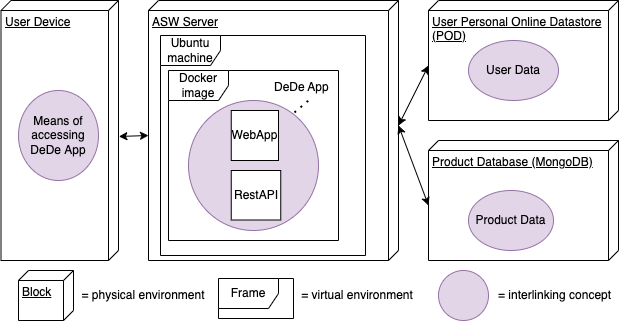

The diagram above was exported from draw.io. Its source (the exported page's mxGraphModel, read from the mxfile embedded in the PNG):
<mxGraphModel dx="756" dy="621" grid="1" gridSize="10" guides="1" tooltips="1" connect="1" arrows="1" fold="1" page="1" pageScale="1" pageWidth="850" pageHeight="1100" math="0" shadow="0">
  <root>
    <mxCell id="0" />
    <mxCell id="1" parent="0" />
    <mxCell id="JSb57pqOfP_h8tuW88li-4" value="ASW Server&lt;br&gt;" style="verticalAlign=top;align=left;spacingTop=8;spacingLeft=2;spacingRight=12;shape=cube;size=10;direction=south;fontStyle=4;html=1;labelBackgroundColor=default;fillColor=default;gradientColor=none;" parent="1" vertex="1">
      <mxGeometry x="280" y="140" width="250" height="260" as="geometry" />
    </mxCell>
    <mxCell id="LSUrhdZy8173mibNzUSE-11" value="Ubuntu machine" style="shape=umlFrame;whiteSpace=wrap;html=1;" parent="1" vertex="1">
      <mxGeometry x="292" y="175" width="205" height="220" as="geometry" />
    </mxCell>
    <mxCell id="LSUrhdZy8173mibNzUSE-12" value="Docker image" style="shape=umlFrame;whiteSpace=wrap;html=1;" parent="1" vertex="1">
      <mxGeometry x="300" y="210" width="170" height="170" as="geometry" />
    </mxCell>
    <mxCell id="JSb57pqOfP_h8tuW88li-3" value="User Device&lt;br&gt;" style="verticalAlign=top;align=left;spacingTop=8;spacingLeft=2;spacingRight=12;shape=cube;size=10;direction=south;fontStyle=4;html=1;labelBackgroundColor=default;fillColor=default;gradientColor=none;" parent="1" vertex="1">
      <mxGeometry x="132.5" y="140" width="117.5" height="260" as="geometry" />
    </mxCell>
    <mxCell id="JSb57pqOfP_h8tuW88li-5" value="User Personal Online Datastore&lt;br&gt;(POD)" style="verticalAlign=top;align=left;spacingTop=8;spacingLeft=2;spacingRight=12;shape=cube;size=10;direction=south;fontStyle=4;html=1;labelBackgroundColor=default;fillColor=default;gradientColor=none;" parent="1" vertex="1">
      <mxGeometry x="560" y="140" width="190" height="120" as="geometry" />
    </mxCell>
    <mxCell id="JSb57pqOfP_h8tuW88li-6" value="Product Database (MongoDB)" style="verticalAlign=top;align=left;spacingTop=8;spacingLeft=2;spacingRight=12;shape=cube;size=10;direction=south;fontStyle=4;html=1;labelBackgroundColor=default;fillColor=default;gradientColor=none;" parent="1" vertex="1">
      <mxGeometry x="560" y="280" width="190" height="120" as="geometry" />
    </mxCell>
    <mxCell id="jitu6x5pNLdIVCdht5CW-4" value="User Data" style="ellipse;whiteSpace=wrap;html=1;fillColor=#e1d5e7;strokeColor=#9673a6;" parent="1" vertex="1">
      <mxGeometry x="600" y="180" width="90" height="60" as="geometry" />
    </mxCell>
    <mxCell id="jitu6x5pNLdIVCdht5CW-5" value="Means of accessing DeDe App" style="ellipse;whiteSpace=wrap;html=1;fillColor=#e1d5e7;strokeColor=#9673a6;" parent="1" vertex="1">
      <mxGeometry x="150" y="230" width="80" height="90" as="geometry" />
    </mxCell>
    <mxCell id="jitu6x5pNLdIVCdht5CW-6" value="Product Data" style="ellipse;whiteSpace=wrap;html=1;fillColor=#e1d5e7;strokeColor=#9673a6;" parent="1" vertex="1">
      <mxGeometry x="600" y="330" width="85" height="60" as="geometry" />
    </mxCell>
    <mxCell id="jitu6x5pNLdIVCdht5CW-11" style="edgeStyle=orthogonalEdgeStyle;rounded=0;orthogonalLoop=1;jettySize=auto;html=1;exitX=0.5;exitY=1;exitDx=0;exitDy=0;" parent="1" edge="1">
      <mxGeometry relative="1" as="geometry">
        <mxPoint x="389" y="214" as="sourcePoint" />
        <mxPoint x="389" y="214" as="targetPoint" />
      </mxGeometry>
    </mxCell>
    <mxCell id="jitu6x5pNLdIVCdht5CW-22" value="" style="endArrow=classic;startArrow=classic;html=1;rounded=0;exitX=0.523;exitY=-0.003;exitDx=0;exitDy=0;exitPerimeter=0;entryX=0;entryY=0;entryDx=135;entryDy=250;entryPerimeter=0;" parent="1" source="JSb57pqOfP_h8tuW88li-3" target="JSb57pqOfP_h8tuW88li-4" edge="1">
      <mxGeometry width="50" height="50" relative="1" as="geometry">
        <mxPoint x="400" y="410" as="sourcePoint" />
        <mxPoint x="270" y="276" as="targetPoint" />
      </mxGeometry>
    </mxCell>
    <mxCell id="jitu6x5pNLdIVCdht5CW-23" value="" style="endArrow=classic;startArrow=classic;html=1;rounded=0;entryX=0;entryY=0;entryDx=65;entryDy=190;entryPerimeter=0;exitX=0;exitY=0;exitDx=125;exitDy=0;exitPerimeter=0;" parent="1" source="JSb57pqOfP_h8tuW88li-4" target="JSb57pqOfP_h8tuW88li-5" edge="1">
      <mxGeometry width="50" height="50" relative="1" as="geometry">
        <mxPoint x="400" y="410" as="sourcePoint" />
        <mxPoint x="450" y="360" as="targetPoint" />
      </mxGeometry>
    </mxCell>
    <mxCell id="jitu6x5pNLdIVCdht5CW-24" value="" style="endArrow=classic;startArrow=classic;html=1;rounded=0;entryX=0;entryY=0;entryDx=125;entryDy=0;entryPerimeter=0;exitX=0;exitY=0;exitDx=65;exitDy=190;exitPerimeter=0;" parent="1" source="JSb57pqOfP_h8tuW88li-6" target="JSb57pqOfP_h8tuW88li-4" edge="1">
      <mxGeometry width="50" height="50" relative="1" as="geometry">
        <mxPoint x="400" y="410" as="sourcePoint" />
        <mxPoint x="450" y="360" as="targetPoint" />
      </mxGeometry>
    </mxCell>
    <mxCell id="ya4aU-2xdx_BKsatbSkK-1" value="" style="ellipse;whiteSpace=wrap;html=1;fillColor=#e1d5e7;strokeColor=#9673a6;" parent="1" vertex="1">
      <mxGeometry x="570" y="410" width="50" height="50" as="geometry" />
    </mxCell>
    <mxCell id="ya4aU-2xdx_BKsatbSkK-2" value="Block" style="verticalAlign=top;align=left;spacingTop=8;spacingLeft=2;spacingRight=12;shape=cube;size=10;direction=south;fontStyle=4;html=1;" parent="1" vertex="1">
      <mxGeometry x="150" y="410" width="55" height="50" as="geometry" />
    </mxCell>
    <mxCell id="ya4aU-2xdx_BKsatbSkK-4" value="= physical environment" style="text;html=1;strokeColor=none;fillColor=none;align=center;verticalAlign=middle;whiteSpace=wrap;rounded=0;" parent="1" vertex="1">
      <mxGeometry x="170" y="420" width="210" height="30" as="geometry" />
    </mxCell>
    <mxCell id="LSUrhdZy8173mibNzUSE-13" value="Frame" style="shape=umlFrame;whiteSpace=wrap;html=1;" parent="1" vertex="1">
      <mxGeometry x="350" y="418" width="75" height="40" as="geometry" />
    </mxCell>
    <mxCell id="z5KKRiYGoxpaXivsnuky-1" value="" style="ellipse;whiteSpace=wrap;html=1;fillColor=#e1d5e7;strokeColor=#9673a6;" vertex="1" parent="1">
      <mxGeometry x="320" y="240" width="130" height="130" as="geometry" />
    </mxCell>
    <mxCell id="LSUrhdZy8173mibNzUSE-14" value="= virtual environment" style="text;html=1;strokeColor=none;fillColor=none;align=center;verticalAlign=middle;whiteSpace=wrap;rounded=0;" parent="1" vertex="1">
      <mxGeometry x="422" y="420" width="134" height="30" as="geometry" />
    </mxCell>
    <mxCell id="hqMz3Ooq_SuyzRGgj5xk-1" value="= interlinking concept" style="text;strokeColor=none;fillColor=none;align=left;verticalAlign=middle;spacingLeft=4;spacingRight=4;overflow=hidden;points=[[0,0.5],[1,0.5]];portConstraint=eastwest;rotatable=0;" parent="1" vertex="1">
      <mxGeometry x="624" y="418" width="130" height="32" as="geometry" />
    </mxCell>
    <mxCell id="jitu6x5pNLdIVCdht5CW-1" value="WebApp" style="rounded=0;whiteSpace=wrap;html=1;" parent="1" vertex="1">
      <mxGeometry x="362.75" y="250" width="47.25" height="50" as="geometry" />
    </mxCell>
    <mxCell id="jitu6x5pNLdIVCdht5CW-7" value="RestAPI" style="whiteSpace=wrap;html=1;aspect=fixed;" parent="1" vertex="1">
      <mxGeometry x="362.75" y="310" width="49.5" height="49.5" as="geometry" />
    </mxCell>
    <mxCell id="z5KKRiYGoxpaXivsnuky-2" value="DeDe App" style="text;strokeColor=none;fillColor=none;align=left;verticalAlign=middle;spacingLeft=4;spacingRight=4;overflow=hidden;points=[[0,0.5],[1,0.5]];portConstraint=eastwest;rotatable=0;" vertex="1" parent="1">
      <mxGeometry x="400" y="210" width="70" height="32" as="geometry" />
    </mxCell>
    <mxCell id="z5KKRiYGoxpaXivsnuky-3" value="" style="endArrow=none;dashed=1;html=1;dashPattern=1 3;strokeWidth=2;rounded=0;exitX=0.815;exitY=0.092;exitDx=0;exitDy=0;exitPerimeter=0;" edge="1" parent="1" source="z5KKRiYGoxpaXivsnuky-1">
      <mxGeometry width="50" height="50" relative="1" as="geometry">
        <mxPoint x="360" y="350" as="sourcePoint" />
        <mxPoint x="440" y="240" as="targetPoint" />
      </mxGeometry>
    </mxCell>
  </root>
</mxGraphModel>